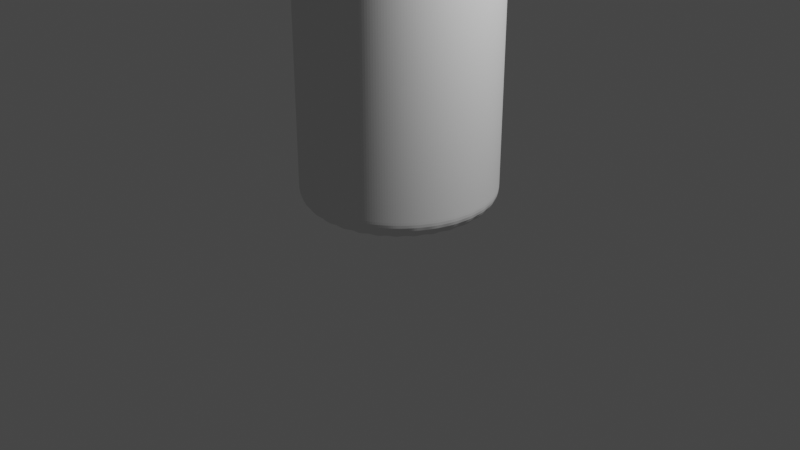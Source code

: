# Source: bottol.blend  (saved by Blender 3.3.6; exported with 4.5.12 LTS)
import bpy
from mathutils import Matrix  # noqa: F401  (used for matrix-valued properties, if any)

bpy.ops.wm.read_factory_settings(use_empty=True)
scene = bpy.context.scene
scene.name = 'Scene'

# ---- collections
col_collection = bpy.data.collections.new('Collection'); scene.collection.children.link(col_collection)

# ---- world
world_world = bpy.data.worlds.new('World'); scene.world = world_world
world_world.use_nodes = True; world_world.node_tree.nodes.clear()
_N = world_world.node_tree.nodes; _L = world_world.node_tree.links
n0 = _N.new('ShaderNodeOutputWorld'); n0.name = 'World Output'; n0.location = (300, 300)
n1 = _N.new('ShaderNodeBackground'); n1.name = 'Background'; n1.location = (10, 300)
n1.inputs[0].default_value = (0.05088, 0.05088, 0.05088, 1.0)
_L.new(n1.outputs[0], n0.inputs[0])
n0.is_active_output = True
world_world.color = (0.05088, 0.05088, 0.05088)
world_world.use_sun_shadow = False
world_world.sun_shadow_jitter_overblur = 0.0

# ---- cameras
cam_camera = bpy.data.cameras.new('Camera')
cam_camera.clip_end = 100.0
cam_camera.ortho_scale = 7.314

# ---- lights
light_light = bpy.data.lights.new('Light', 'POINT')
light_light.transmission_factor = 0.0
light_light.energy = 1000.0
light_light.shadow_soft_size = 0.1
light_light.shadow_maximum_resolution = 0.006
light_light.use_absolute_resolution = True

# ---- meshes
me_cylinder = bpy.data.meshes.new('Cylinder')
me_cylinder.from_pydata([(0.0, 1.0, -1.0), (5.39e-09, 0.3763, 6.503), (0.1951, 0.9808, -1.0), (0.07342, 0.3691, 6.503), (0.3827, 0.9239, -1.0), (0.144, 0.3477, 6.503), (0.5556, 0.8315, -1.0), (0.2091, 0.3129, 6.503), (0.7071, 0.7071, -1.0), (0.2661, 0.2661, 6.503), (0.8315, 0.5556, -1.0), (0.3129, 0.2091, 6.503), (0.9239, 0.3827, -1.0), (0.3477, 0.144, 6.503), (0.9808, 0.1951, -1.0), (0.3691, 0.07342, 6.503), (1.0, 0.0, -1.0), (0.3763, 9.985e-09, 6.503), (0.9808, -0.1951, -1.0), (0.3691, -0.07342, 6.503), (0.9239, -0.3827, -1.0), (0.3477, -0.144, 6.503), (0.8315, -0.5556, -1.0), (0.3129, -0.2091, 6.503), (0.7071, -0.7071, -1.0), (0.2661, -0.2661, 6.503), (0.5556, -0.8315, -1.0), (0.2091, -0.3129, 6.503), (0.3827, -0.9239, -1.0), (0.144, -0.3477, 6.503), (0.1951, -0.9808, -1.0), (0.07342, -0.3691, 6.503), (0.0, -1.0, -1.0), (5.39e-09, -0.3763, 6.503), (-0.1951, -0.9808, -1.0), (-0.07342, -0.3691, 6.503), (-0.3827, -0.9239, -1.0), (-0.144, -0.3477, 6.503), (-0.5556, -0.8315, -1.0), (-0.2091, -0.3129, 6.503), (-0.7071, -0.7071, -1.0), (-0.2661, -0.2661, 6.503), (-0.8315, -0.5556, -1.0), (-0.3129, -0.2091, 6.503), (-0.9239, -0.3827, -1.0), (-0.3477, -0.144, 6.503), (-0.9808, -0.1951, -1.0), (-0.3691, -0.07342, 6.503), (-1.0, 0.0, -1.0), (-0.3763, 9.985e-09, 6.503), (-0.9808, 0.1951, -1.0), (-0.3691, 0.07342, 6.503), (-0.9239, 0.3827, -1.0), (-0.3477, 0.144, 6.503), (-0.8315, 0.5556, -1.0), (-0.3129, 0.2091, 6.503), (-0.7071, 0.7071, -1.0), (-0.2661, 0.2661, 6.503), (-0.5556, 0.8315, -1.0), (-0.2091, 0.3129, 6.503), (-0.3827, 0.9239, -1.0), (-0.144, 0.3477, 6.503), (-0.1951, 0.9808, -1.0), (-0.07342, 0.3691, 6.503), (1.165e-08, 0.3672, 5.605), (0.07163, 0.3601, 5.605), (0.1405, 0.3392, 5.605), (0.204, 0.3053, 5.605), (0.2596, 0.2596, 5.605), (0.3053, 0.204, 5.605), (0.3392, 0.1405, 5.605), (0.3601, 0.07163, 5.605), (0.3672, 6.676e-09, 5.605), (0.3601, -0.07163, 5.605), (0.3392, -0.1405, 5.605), (0.3053, -0.204, 5.605), (0.2596, -0.2596, 5.605), (0.204, -0.3053, 5.605), (0.1405, -0.3392, 5.605), (0.07163, -0.3601, 5.605), (1.165e-08, -0.3672, 5.605), (-0.07163, -0.3601, 5.605), (-0.1405, -0.3392, 5.605), (-0.204, -0.3053, 5.605), (-0.2596, -0.2596, 5.605), (-0.3053, -0.204, 5.605), (-0.3392, -0.1405, 5.605), (-0.3601, -0.07163, 5.605), (-0.3672, 6.676e-09, 5.605), (-0.3601, 0.07163, 5.605), (-0.3392, 0.1405, 5.605), (-0.3053, 0.204, 5.605), (-0.2596, 0.2596, 5.605), (-0.204, 0.3053, 5.605), (-0.1405, 0.3392, 5.605), (-0.07163, 0.3601, 5.605), (0.1951, 0.9808, 3.971), (0.3827, 0.9239, 3.971), (0.5556, 0.8315, 3.971), (0.7071, 0.7071, 3.971), (0.8315, 0.5556, 3.971), (0.9239, 0.3827, 3.971), (0.9808, 0.1951, 3.971), (1.0, 0.0, 3.971), (0.9808, -0.1951, 3.971), (0.9239, -0.3827, 3.971), (0.8315, -0.5556, 3.971), (0.7071, -0.7071, 3.971), (0.5556, -0.8315, 3.971), (0.3827, -0.9239, 3.971), (0.1951, -0.9808, 3.971), (0.0, -1.0, 3.971), (-0.1951, -0.9808, 3.971), (-0.3827, -0.9239, 3.971), (-0.5556, -0.8315, 3.971), (-0.7071, -0.7071, 3.971), (-0.8315, -0.5556, 3.971), (-0.9239, -0.3827, 3.971), (-0.9808, -0.1951, 3.971), (-1.0, 0.0, 3.971), (-0.9808, 0.1951, 3.971), (-0.9239, 0.3827, 3.971), (-0.8315, 0.5556, 3.971), (-0.7071, 0.7071, 3.971), (-0.5556, 0.8315, 3.971), (-0.3827, 0.9239, 3.971), (-0.1951, 0.9808, 3.971), (0.0, 1.0, 3.971), (0.1951, 0.9808, -0.5678), (0.3827, 0.9239, -0.5678), (0.5556, 0.8315, -0.5678), (0.7071, 0.7071, -0.5678), (0.8315, 0.5556, -0.5678), (0.9239, 0.3827, -0.5678), (0.9808, 0.1951, -0.5678), (1.0, 0.0, -0.5678), (0.9808, -0.1951, -0.5678), (0.9239, -0.3827, -0.5678), (0.8315, -0.5556, -0.5678), (0.7071, -0.7071, -0.5678), (0.5556, -0.8315, -0.5678), (0.3827, -0.9239, -0.5678), (0.1951, -0.9808, -0.5678), (0.0, -1.0, -0.5678), (-0.1951, -0.9808, -0.5678), (-0.3827, -0.9239, -0.5678), (-0.5556, -0.8315, -0.5678), (-0.7071, -0.7071, -0.5678), (-0.8315, -0.5556, -0.5678), (-0.9239, -0.3827, -0.5678), (-0.9808, -0.1951, -0.5678), (-1.0, 0.0, -0.5678), (-0.9808, 0.1951, -0.5678), (-0.9239, 0.3827, -0.5678), (-0.8315, 0.5556, -0.5678), (-0.7071, 0.7071, -0.5678), (-0.5556, 0.8315, -0.5678), (-0.3827, 0.9239, -0.5678), (-0.1951, 0.9808, -0.5678), (0.0, 1.0, -0.5678), (0.0, 1.0, -1.0), (0.1951, 0.9808, -1.0), (0.3827, 0.9239, -1.0), (0.5556, 0.8315, -1.0), (0.7071, 0.7071, -1.0), (0.8315, 0.5556, -1.0), (0.9239, 0.3827, -1.0), (0.9808, 0.1951, -1.0), (1.0, 0.0, -1.0), (0.9808, -0.1951, -1.0), (0.9239, -0.3827, -1.0), (0.8315, -0.5556, -1.0), (0.7071, -0.7071, -1.0), (0.5556, -0.8315, -1.0), (0.3827, -0.9239, -1.0), (0.1951, -0.9808, -1.0), (0.0, -1.0, -1.0), (-0.1951, -0.9808, -1.0), (-0.3827, -0.9239, -1.0), (-0.5556, -0.8315, -1.0), (-0.7071, -0.7071, -1.0), (-0.8315, -0.5556, -1.0), (-0.9239, -0.3827, -1.0), (-0.9808, -0.1951, -1.0), (-1.0, 0.0, -1.0), (-0.9808, 0.1951, -1.0), (-0.9239, 0.3827, -1.0), (-0.8315, 0.5556, -1.0), (-0.7071, 0.7071, -1.0), (-0.5556, 0.8315, -1.0), (-0.3827, 0.9239, -1.0), (-0.1951, 0.9808, -1.0), (2.005e-09, 0.9306, 4.328), (0.1816, 0.9128, 4.328), (0.3561, 0.8598, 4.328), (0.517, 0.7738, 4.328), (0.6581, 0.6581, 4.328), (0.7738, 0.517, 4.328), (0.8598, 0.3561, 4.328), (0.9128, 0.1816, 4.328), (0.9306, 1.824e-09, 4.328), (0.9128, -0.1816, 4.328), (0.8598, -0.3561, 4.328), (0.7738, -0.517, 4.328), (0.6581, -0.6581, 4.328), (0.517, -0.7738, 4.328), (0.3561, -0.8598, 4.328), (0.1816, -0.9128, 4.328), (2.005e-09, -0.9306, 4.328), (-0.1816, -0.9128, 4.328), (-0.3561, -0.8598, 4.328), (-0.517, -0.7738, 4.328), (-0.6581, -0.6581, 4.328), (-0.7738, -0.517, 4.328), (-0.8598, -0.3561, 4.328), (-0.9128, -0.1816, 4.328), (-0.9306, 1.824e-09, 4.328), (-0.9128, 0.1816, 4.328), (-0.8598, 0.3561, 4.328), (-0.7738, 0.517, 4.328), (-0.6581, 0.6581, 4.328), (-0.517, 0.7738, 4.328), (-0.3561, 0.8598, 4.328), (-0.1816, 0.9128, 4.328), (8.609e-09, 0.8253, 4.799), (0.161, 0.8095, 4.799), (0.3158, 0.7625, 4.799), (0.4585, 0.6863, 4.799), (0.5836, 0.5836, 4.799), (0.6863, 0.4585, 4.799), (0.7625, 0.3158, 4.799), (0.8095, 0.161, 4.799), (0.8253, 4.581e-09, 4.799), (0.8095, -0.161, 4.799), (0.7625, -0.3158, 4.799), (0.6863, -0.4585, 4.799), (0.5836, -0.5836, 4.799), (0.4585, -0.6863, 4.799), (0.3158, -0.7625, 4.799), (0.161, -0.8095, 4.799), (8.609e-09, -0.8253, 4.799), (-0.161, -0.8095, 4.799), (-0.3158, -0.7625, 4.799), (-0.4585, -0.6863, 4.799), (-0.5836, -0.5836, 4.799), (-0.6863, -0.4585, 4.799), (-0.7625, -0.3158, 4.799), (-0.8095, -0.161, 4.799), (-0.8253, 4.581e-09, 4.799), (-0.8095, 0.161, 4.799), (-0.7625, 0.3158, 4.799), (-0.6863, 0.4585, 4.799), (-0.5836, 0.5836, 4.799), (-0.4585, 0.6863, 4.799), (-0.3158, 0.7625, 4.799), (-0.161, 0.8095, 4.799), (1.055e-08, 0.7038, 5.174), (0.1373, 0.6903, 5.174), (0.2693, 0.6502, 5.174), (0.391, 0.5852, 5.174), (0.4977, 0.4977, 5.174), (0.5852, 0.391, 5.174), (0.6502, 0.2693, 5.174), (0.6903, 0.1373, 5.174), (0.7038, 7.458e-09, 5.174), (0.6903, -0.1373, 5.174), (0.6502, -0.2693, 5.174), (0.5852, -0.391, 5.174), (0.4977, -0.4977, 5.174), (0.391, -0.5852, 5.174), (0.2693, -0.6502, 5.174), (0.1373, -0.6903, 5.174), (1.055e-08, -0.7038, 5.174), (-0.1373, -0.6903, 5.174), (-0.2693, -0.6502, 5.174), (-0.391, -0.5852, 5.174), (-0.4977, -0.4977, 5.174), (-0.5852, -0.391, 5.174), (-0.6502, -0.2693, 5.174), (-0.6903, -0.1373, 5.174), (-0.7038, 7.458e-09, 5.174), (-0.6903, 0.1373, 5.174), (-0.6502, 0.2693, 5.174), (-0.5852, 0.391, 5.174), (-0.4977, 0.4977, 5.174), (-0.391, 0.5852, 5.174), (-0.2693, 0.6502, 5.174), (-0.1373, 0.6903, 5.174), (8.693e-09, 0.5855, 5.386), (0.1142, 0.5743, 5.386), (0.2241, 0.541, 5.386), (0.3253, 0.4869, 5.386), (0.414, 0.414, 5.386), (0.4869, 0.3253, 5.386), (0.541, 0.2241, 5.386), (0.5743, 0.1142, 5.386), (0.5855, 7.805e-09, 5.386), (0.5743, -0.1142, 5.386), (0.541, -0.2241, 5.386), (0.4869, -0.3253, 5.386), (0.414, -0.414, 5.386), (0.3253, -0.4869, 5.386), (0.2241, -0.541, 5.386), (0.1142, -0.5743, 5.386), (8.693e-09, -0.5855, 5.386), (-0.1142, -0.5743, 5.386), (-0.2241, -0.541, 5.386), (-0.3253, -0.4869, 5.386), (-0.414, -0.414, 5.386), (-0.4869, -0.3253, 5.386), (-0.541, -0.2241, 5.386), (-0.5743, -0.1142, 5.386), (-0.5855, 7.805e-09, 5.386), (-0.5743, 0.1142, 5.386), (-0.541, 0.2241, 5.386), (-0.4869, 0.3253, 5.386), (-0.414, 0.414, 5.386), (-0.3253, 0.4869, 5.386), (-0.2241, 0.541, 5.386), (-0.1142, 0.5743, 5.386), (1.165e-08, 0.3672, 5.605), (0.07163, 0.3601, 5.605), (0.1405, 0.3392, 5.605), (0.204, 0.3053, 5.605), (0.2596, 0.2596, 5.605), (0.3053, 0.204, 5.605), (0.3392, 0.1405, 5.605), (0.3601, 0.07163, 5.605), (0.3672, 6.676e-09, 5.605), (0.3601, -0.07163, 5.605), (0.3392, -0.1405, 5.605), (0.3053, -0.204, 5.605), (0.2596, -0.2596, 5.605), (0.204, -0.3053, 5.605), (0.1405, -0.3392, 5.605), (0.07163, -0.3601, 5.605), (1.165e-08, -0.3672, 5.605), (-0.07163, -0.3601, 5.605), (-0.1405, -0.3392, 5.605), (-0.204, -0.3053, 5.605), (-0.2596, -0.2596, 5.605), (-0.3053, -0.204, 5.605), (-0.3392, -0.1405, 5.605), (-0.3601, -0.07163, 5.605), (-0.3672, 6.676e-09, 5.605), (-0.3601, 0.07163, 5.605), (-0.3392, 0.1405, 5.605), (-0.3053, 0.204, 5.605), (-0.2596, 0.2596, 5.605), (-0.204, 0.3053, 5.605), (-0.1405, 0.3392, 5.605), (-0.07163, 0.3601, 5.605), (0.0669, 0.3364, 6.642), (-6.908e-08, 0.3429, 6.642), (0.1312, 0.3168, 6.642), (0.1905, 0.2851, 6.642), (0.2425, 0.2425, 6.642), (0.2851, 0.1905, 6.642), (0.3168, 0.1312, 6.642), (0.3364, 0.0669, 6.642), (0.3429, 1.011e-08, 6.642), (0.3364, -0.0669, 6.642), (0.3168, -0.1312, 6.642), (0.2851, -0.1905, 6.642), (0.2425, -0.2425, 6.642), (0.1905, -0.2851, 6.642), (0.1312, -0.3168, 6.642), (0.0669, -0.3364, 6.642), (-6.908e-08, -0.3429, 6.642), (-0.0669, -0.3364, 6.642), (-0.1312, -0.3168, 6.642), (-0.1905, -0.2851, 6.642), (-0.2425, -0.2425, 6.642), (-0.2851, -0.1905, 6.642), (-0.3168, -0.1312, 6.642), (-0.3364, -0.0669, 6.642), (-0.3429, 1.011e-08, 6.642), (-0.3364, 0.0669, 6.642), (-0.3168, 0.1312, 6.642), (-0.2851, 0.1905, 6.642), (-0.2425, 0.2425, 6.642), (-0.1905, 0.2851, 6.642), (-0.1312, 0.3168, 6.642), (-0.0669, 0.3364, 6.642), (0.07342, 0.3691, 6.642), (-6.908e-08, 0.3763, 6.642), (0.144, 0.3477, 6.642), (0.2091, 0.3129, 6.642), (0.2661, 0.2661, 6.642), (0.3129, 0.2091, 6.642), (0.3477, 0.144, 6.642), (0.3691, 0.07342, 6.642), (0.3763, 9.985e-09, 6.642), (0.3691, -0.07342, 6.642), (0.3477, -0.144, 6.642), (0.3129, -0.2091, 6.642), (0.2661, -0.2661, 6.642), (0.2091, -0.3129, 6.642), (0.144, -0.3477, 6.642), (0.07342, -0.3691, 6.642), (-6.908e-08, -0.3763, 6.642), (-0.07342, -0.3691, 6.642), (-0.144, -0.3477, 6.642), (-0.2091, -0.3129, 6.642), (-0.2661, -0.2661, 6.642), (-0.3129, -0.2091, 6.642), (-0.3477, -0.144, 6.642), (-0.3691, -0.07342, 6.642), (-0.3763, 9.985e-09, 6.642), (-0.3691, 0.07342, 6.642), (-0.3477, 0.144, 6.642), (-0.3129, 0.2091, 6.642), (-0.2661, 0.2661, 6.642), (-0.2091, 0.3129, 6.642), (-0.144, 0.3477, 6.642), (-0.07342, 0.3691, 6.642), (-8.36e-17, 1.0, -1.376), (0.1951, 0.9808, -1.376), (0.3827, 0.9239, -1.376), (0.5556, 0.8315, -1.376), (0.7071, 0.7071, -1.376), (0.8315, 0.5556, -1.376), (0.9239, 0.3827, -1.376), (0.9808, 0.1951, -1.376), (1.0, -1.856e-32, -1.376), (0.9808, -0.1951, -1.376), (0.9239, -0.3827, -1.376), (0.8315, -0.5556, -1.376), (0.7071, -0.7071, -1.376), (0.5556, -0.8315, -1.376), (0.3827, -0.9239, -1.376), (0.1951, -0.9808, -1.376), (-8.36e-17, -1.0, -1.376), (-0.1951, -0.9808, -1.376), (-0.3827, -0.9239, -1.376), (-0.5556, -0.8315, -1.376), (-0.7071, -0.7071, -1.376), (-0.8315, -0.5556, -1.376), (-0.9239, -0.3827, -1.376), (-0.9808, -0.1951, -1.376), (-1.0, -1.856e-32, -1.376), (-0.9808, 0.1951, -1.376), (-0.9239, 0.3827, -1.376), (-0.8315, 0.5556, -1.376), (-0.7071, 0.7071, -1.376), (-0.5556, 0.8315, -1.376), (-0.3827, 0.9239, -1.376), (-0.1951, 0.9808, -1.376)], [], [(64, 1, 3, 65), (65, 3, 5, 66), (66, 5, 7, 67), (67, 7, 9, 68), (68, 9, 11, 69), (69, 11, 13, 70), (70, 13, 15, 71), (71, 15, 17, 72), (72, 17, 19, 73), (73, 19, 21, 74), (74, 21, 23, 75), (75, 23, 25, 76), (76, 25, 27, 77), (77, 27, 29, 78), (78, 29, 31, 79), (79, 31, 33, 80), (80, 33, 35, 81), (81, 35, 37, 82), (82, 37, 39, 83), (83, 39, 41, 84), (84, 41, 43, 85), (85, 43, 45, 86), (86, 45, 47, 87), (87, 47, 49, 88), (88, 49, 51, 89), (89, 51, 53, 90), (90, 53, 55, 91), (91, 55, 57, 92), (92, 57, 59, 93), (93, 59, 61, 94), (59, 57, 412, 413), (94, 61, 63, 95), (95, 63, 1, 64), (14, 16, 168, 167), (351, 95, 64, 320), (350, 94, 95, 351), (349, 93, 94, 350), (348, 92, 93, 349), (347, 91, 92, 348), (346, 90, 91, 347), (345, 89, 90, 346), (344, 88, 89, 345), (343, 87, 88, 344), (342, 86, 87, 343), (341, 85, 86, 342), (340, 84, 85, 341), (339, 83, 84, 340), (338, 82, 83, 339), (337, 81, 82, 338), (336, 80, 81, 337), (335, 79, 80, 336), (334, 78, 79, 335), (333, 77, 78, 334), (332, 76, 77, 333), (331, 75, 76, 332), (330, 74, 75, 331), (329, 73, 74, 330), (328, 72, 73, 329), (327, 71, 72, 328), (326, 70, 71, 327), (325, 69, 70, 326), (324, 68, 69, 325), (323, 67, 68, 324), (322, 66, 67, 323), (321, 65, 66, 322), (320, 64, 65, 321), (159, 127, 96, 128), (128, 96, 97, 129), (129, 97, 98, 130), (130, 98, 99, 131), (131, 99, 100, 132), (132, 100, 101, 133), (133, 101, 102, 134), (134, 102, 103, 135), (135, 103, 104, 136), (136, 104, 105, 137), (137, 105, 106, 138), (138, 106, 107, 139), (139, 107, 108, 140), (140, 108, 109, 141), (141, 109, 110, 142), (142, 110, 111, 143), (143, 111, 112, 144), (144, 112, 113, 145), (145, 113, 114, 146), (146, 114, 115, 147), (147, 115, 116, 148), (148, 116, 117, 149), (149, 117, 118, 150), (150, 118, 119, 151), (151, 119, 120, 152), (152, 120, 121, 153), (153, 121, 122, 154), (154, 122, 123, 155), (155, 123, 124, 156), (156, 124, 125, 157), (157, 125, 126, 158), (158, 126, 127, 159), (62, 158, 159, 0), (60, 157, 158, 62), (58, 156, 157, 60), (56, 155, 156, 58), (54, 154, 155, 56), (52, 153, 154, 54), (50, 152, 153, 52), (48, 151, 152, 50), (46, 150, 151, 48), (44, 149, 150, 46), (42, 148, 149, 44), (40, 147, 148, 42), (38, 146, 147, 40), (36, 145, 146, 38), (34, 144, 145, 36), (32, 143, 144, 34), (30, 142, 143, 32), (28, 141, 142, 30), (26, 140, 141, 28), (24, 139, 140, 26), (22, 138, 139, 24), (20, 137, 138, 22), (18, 136, 137, 20), (16, 135, 136, 18), (14, 134, 135, 16), (12, 133, 134, 14), (10, 132, 133, 12), (8, 131, 132, 10), (6, 130, 131, 8), (4, 129, 130, 6), (2, 128, 129, 4), (0, 159, 128, 2), (185, 186, 442, 441), (32, 34, 177, 176), (50, 52, 186, 185), (6, 8, 164, 163), (24, 26, 173, 172), (42, 44, 182, 181), (60, 62, 191, 190), (16, 18, 169, 168), (34, 36, 178, 177), (52, 54, 187, 186), (8, 10, 165, 164), (26, 28, 174, 173), (44, 46, 183, 182), (0, 2, 161, 160), (62, 0, 160, 191), (18, 20, 170, 169), (36, 38, 179, 178), (54, 56, 188, 187), (10, 12, 166, 165), (28, 30, 175, 174), (46, 48, 184, 183), (2, 4, 162, 161), (20, 22, 171, 170), (38, 40, 180, 179), (56, 58, 189, 188), (12, 14, 167, 166), (30, 32, 176, 175), (48, 50, 185, 184), (4, 6, 163, 162), (22, 24, 172, 171), (40, 42, 181, 180), (58, 60, 190, 189), (127, 192, 193, 96), (96, 193, 194, 97), (97, 194, 195, 98), (98, 195, 196, 99), (99, 196, 197, 100), (100, 197, 198, 101), (101, 198, 199, 102), (102, 199, 200, 103), (103, 200, 201, 104), (104, 201, 202, 105), (105, 202, 203, 106), (106, 203, 204, 107), (107, 204, 205, 108), (108, 205, 206, 109), (109, 206, 207, 110), (110, 207, 208, 111), (111, 208, 209, 112), (112, 209, 210, 113), (113, 210, 211, 114), (114, 211, 212, 115), (115, 212, 213, 116), (116, 213, 214, 117), (117, 214, 215, 118), (118, 215, 216, 119), (119, 216, 217, 120), (120, 217, 218, 121), (121, 218, 219, 122), (122, 219, 220, 123), (123, 220, 221, 124), (124, 221, 222, 125), (125, 222, 223, 126), (126, 223, 192, 127), (192, 224, 225, 193), (193, 225, 226, 194), (194, 226, 227, 195), (195, 227, 228, 196), (196, 228, 229, 197), (197, 229, 230, 198), (198, 230, 231, 199), (199, 231, 232, 200), (200, 232, 233, 201), (201, 233, 234, 202), (202, 234, 235, 203), (203, 235, 236, 204), (204, 236, 237, 205), (205, 237, 238, 206), (206, 238, 239, 207), (207, 239, 240, 208), (208, 240, 241, 209), (209, 241, 242, 210), (210, 242, 243, 211), (211, 243, 244, 212), (212, 244, 245, 213), (213, 245, 246, 214), (214, 246, 247, 215), (215, 247, 248, 216), (216, 248, 249, 217), (217, 249, 250, 218), (218, 250, 251, 219), (219, 251, 252, 220), (220, 252, 253, 221), (221, 253, 254, 222), (222, 254, 255, 223), (223, 255, 224, 192), (224, 256, 257, 225), (225, 257, 258, 226), (226, 258, 259, 227), (227, 259, 260, 228), (228, 260, 261, 229), (229, 261, 262, 230), (230, 262, 263, 231), (231, 263, 264, 232), (232, 264, 265, 233), (233, 265, 266, 234), (234, 266, 267, 235), (235, 267, 268, 236), (236, 268, 269, 237), (237, 269, 270, 238), (238, 270, 271, 239), (239, 271, 272, 240), (240, 272, 273, 241), (241, 273, 274, 242), (242, 274, 275, 243), (243, 275, 276, 244), (244, 276, 277, 245), (245, 277, 278, 246), (246, 278, 279, 247), (247, 279, 280, 248), (248, 280, 281, 249), (249, 281, 282, 250), (250, 282, 283, 251), (251, 283, 284, 252), (252, 284, 285, 253), (253, 285, 286, 254), (254, 286, 287, 255), (255, 287, 256, 224), (256, 288, 289, 257), (257, 289, 290, 258), (258, 290, 291, 259), (259, 291, 292, 260), (260, 292, 293, 261), (261, 293, 294, 262), (262, 294, 295, 263), (263, 295, 296, 264), (264, 296, 297, 265), (265, 297, 298, 266), (266, 298, 299, 267), (267, 299, 300, 268), (268, 300, 301, 269), (269, 301, 302, 270), (270, 302, 303, 271), (271, 303, 304, 272), (272, 304, 305, 273), (273, 305, 306, 274), (274, 306, 307, 275), (275, 307, 308, 276), (276, 308, 309, 277), (277, 309, 310, 278), (278, 310, 311, 279), (279, 311, 312, 280), (280, 312, 313, 281), (281, 313, 314, 282), (282, 314, 315, 283), (283, 315, 316, 284), (284, 316, 317, 285), (285, 317, 318, 286), (286, 318, 319, 287), (287, 319, 288, 256), (288, 320, 321, 289), (289, 321, 322, 290), (290, 322, 323, 291), (291, 323, 324, 292), (292, 324, 325, 293), (293, 325, 326, 294), (294, 326, 327, 295), (295, 327, 328, 296), (296, 328, 329, 297), (297, 329, 330, 298), (298, 330, 331, 299), (299, 331, 332, 300), (300, 332, 333, 301), (301, 333, 334, 302), (302, 334, 335, 303), (303, 335, 336, 304), (304, 336, 337, 305), (305, 337, 338, 306), (306, 338, 339, 307), (307, 339, 340, 308), (308, 340, 341, 309), (309, 341, 342, 310), (310, 342, 343, 311), (311, 343, 344, 312), (312, 344, 345, 313), (313, 345, 346, 314), (314, 346, 347, 315), (315, 347, 348, 316), (316, 348, 349, 317), (317, 349, 350, 318), (318, 350, 351, 319), (319, 351, 320, 288), (352, 353, 383, 382, 381, 380, 379, 378, 377, 376, 375, 374, 373, 372, 371, 370, 369, 368, 367, 366, 365, 364, 363, 362, 361, 360, 359, 358, 357, 356, 355, 354), (15, 13, 390, 391), (33, 31, 399, 400), (51, 49, 408, 409), (7, 5, 386, 387), (25, 23, 395, 396), (43, 41, 404, 405), (61, 59, 413, 414), (17, 15, 391, 392), (35, 33, 400, 401), (53, 51, 409, 410), (9, 7, 387, 388), (27, 25, 396, 397), (45, 43, 405, 406), (63, 61, 414, 415), (19, 17, 392, 393), (37, 35, 401, 402), (55, 53, 410, 411), (11, 9, 388, 389), (29, 27, 397, 398), (3, 1, 385, 384), (47, 45, 406, 407), (1, 63, 415, 385), (21, 19, 393, 394), (39, 37, 402, 403), (57, 55, 411, 412), (13, 11, 389, 390), (31, 29, 398, 399), (49, 47, 407, 408), (5, 3, 384, 386), (23, 21, 394, 395), (41, 39, 403, 404), (353, 352, 384, 385), (352, 354, 386, 384), (354, 355, 387, 386), (355, 356, 388, 387), (356, 357, 389, 388), (357, 358, 390, 389), (358, 359, 391, 390), (359, 360, 392, 391), (360, 361, 393, 392), (361, 362, 394, 393), (362, 363, 395, 394), (363, 364, 396, 395), (364, 365, 397, 396), (365, 366, 398, 397), (366, 367, 399, 398), (367, 368, 400, 399), (368, 369, 401, 400), (369, 370, 402, 401), (370, 371, 403, 402), (371, 372, 404, 403), (372, 373, 405, 404), (373, 374, 406, 405), (374, 375, 407, 406), (375, 376, 408, 407), (376, 377, 409, 408), (377, 378, 410, 409), (378, 379, 411, 410), (379, 380, 412, 411), (380, 381, 413, 412), (381, 382, 414, 413), (382, 383, 415, 414), (383, 353, 385, 415), (416, 417, 418, 419, 420, 421, 422, 423, 424, 425, 426, 427, 428, 429, 430, 431, 432, 433, 434, 435, 436, 437, 438, 439, 440, 441, 442, 443, 444, 445, 446, 447), (172, 173, 429, 428), (186, 187, 443, 442), (173, 174, 430, 429), (160, 161, 417, 416), (187, 188, 444, 443), (174, 175, 431, 430), (161, 162, 418, 417), (188, 189, 445, 444), (175, 176, 432, 431), (162, 163, 419, 418), (189, 190, 446, 445), (176, 177, 433, 432), (163, 164, 420, 419), (190, 191, 447, 446), (177, 178, 434, 433), (164, 165, 421, 420), (191, 160, 416, 447), (178, 179, 435, 434), (165, 166, 422, 421), (179, 180, 436, 435), (166, 167, 423, 422), (180, 181, 437, 436), (167, 168, 424, 423), (181, 182, 438, 437), (168, 169, 425, 424), (182, 183, 439, 438), (169, 170, 426, 425), (183, 184, 440, 439), (170, 171, 427, 426), (184, 185, 441, 440), (171, 172, 428, 427)])
_uv = me_cylinder.uv_layers.new(name='UVMap')
_uv.uv.foreach_set('vector', [1.0, 0.9402, 1.0, 1.0, 0.9688, 1.0, 0.9688, 0.9402, 0.9688, 0.9402, 0.9688, 1.0, 0.9375, 1.0, 0.9375, 0.9402, 0.9375, 0.9402, 0.9375, 1.0, 0.9062, 1.0, 0.9062, 0.9402, 0.9062, 0.9402, 0.9062, 1.0, 0.875, 1.0, 0.875, 0.9402, 0.875, 0.9402, 0.875, 1.0, 0.8438, 1.0, 0.8438, 0.9402, 0.8438, 0.9402, 0.8438, 1.0, 0.8125, 1.0, 0.8125, 0.9402, 0.8125, 0.9402, 0.8125, 1.0, 0.7812, 1.0, 0.7812, 0.9402, 0.7812, 0.9402, 0.7812, 1.0, 0.75, 1.0, 0.75, 0.9402, 0.75, 0.9402, 0.75, 1.0, 0.7188, 1.0, 0.7188, 0.9402, 0.7188, 0.9402, 0.7188, 1.0, 0.6875, 1.0, 0.6875, 0.9402, 0.6875, 0.9402, 0.6875, 1.0, 0.6562, 1.0, 0.6562, 0.9402, 0.6562, 0.9402, 0.6562, 1.0, 0.625, 1.0, 0.625, 0.9402, 0.625, 0.9402, 0.625, 1.0, 0.5938, 1.0, 0.5938, 0.9402, 0.5938, 0.9402, 0.5938, 1.0, 0.5625, 1.0, 0.5625, 0.9402, 0.5625, 0.9402, 0.5625, 1.0, 0.5312, 1.0, 0.5312, 0.9402, 0.5312, 0.9402, 0.5312, 1.0, 0.5, 1.0, 0.5, 0.9402, 0.5, 0.9402, 0.5, 1.0, 0.4688, 1.0, 0.4688, 0.9402, 0.4688, 0.9402, 0.4688, 1.0, 0.4375, 1.0, 0.4375, 0.9402, 0.4375, 0.9402, 0.4375, 1.0, 0.4062, 1.0, 0.4062, 0.9402, 0.4062, 0.9402, 0.4062, 1.0, 0.375, 1.0, 0.375, 0.9402, 0.375, 0.9402, 0.375, 1.0, 0.3438, 1.0, 0.3438, 0.9402, 0.3438, 0.9402, 0.3438, 1.0, 0.3125, 1.0, 0.3125, 0.9402, 0.3125, 0.9402, 0.3125, 1.0, 0.2812, 1.0, 0.2812, 0.9402, 0.2812, 0.9402, 0.2812, 1.0, 0.25, 1.0, 0.25, 0.9402, 0.25, 0.9402, 0.25, 1.0, 0.2188, 1.0, 0.2188, 0.9402, 0.2188, 0.9402, 0.2188, 1.0, 0.1875, 1.0, 0.1875, 0.9402, 0.1875, 0.9402, 0.1875, 1.0, 0.1562, 1.0, 0.1562, 0.9402, 0.1562, 0.9402, 0.1562, 1.0, 0.125, 1.0, 0.125, 0.9402, 0.125, 0.9402, 0.125, 1.0, 0.09375, 1.0, 0.09375, 0.9402, 0.09375, 0.9402, 0.09375, 1.0, 0.0625, 1.0, 0.0625, 0.9402, 0.09375, 1.0, 0.125, 1.0, 0.125, 1.0, 0.09375, 1.0, 0.0625, 0.9402, 0.0625, 1.0, 0.03125, 1.0, 0.03125, 0.9402, 0.03125, 0.9402, 0.03125, 1.0, 0.0, 1.0, 0.0, 0.9402, 0.7812, 0.5, 0.75, 0.5, 0.75, 0.5, 0.7812, 0.5, 0.03125, 0.9402, 0.03125, 0.9402, 0.0, 0.9402, 0.0, 0.9402, 0.0625, 0.9402, 0.0625, 0.9402, 0.03125, 0.9402, 0.03125, 0.9402, 0.09375, 0.9402, 0.09375, 0.9402, 0.0625, 0.9402, 0.0625, 0.9402, 0.125, 0.9402, 0.125, 0.9402, 0.09375, 0.9402, 0.09375, 0.9402, 0.1562, 0.9402, 0.1562, 0.9402, 0.125, 0.9402, 0.125, 0.9402, 0.1875, 0.9402, 0.1875, 0.9402, 0.1562, 0.9402, 0.1562, 0.9402, 0.2188, 0.9402, 0.2188, 0.9402, 0.1875, 0.9402, 0.1875, 0.9402, 0.25, 0.9402, 0.25, 0.9402, 0.2188, 0.9402, 0.2188, 0.9402, 0.2812, 0.9402, 0.2812, 0.9402, 0.25, 0.9402, 0.25, 0.9402, 0.3125, 0.9402, 0.3125, 0.9402, 0.2812, 0.9402, 0.2812, 0.9402, 0.3438, 0.9402, 0.3438, 0.9402, 0.3125, 0.9402, 0.3125, 0.9402, 0.375, 0.9402, 0.375, 0.9402, 0.3438, 0.9402, 0.3438, 0.9402, 0.4062, 0.9402, 0.4062, 0.9402, 0.375, 0.9402, 0.375, 0.9402, 0.4375, 0.9402, 0.4375, 0.9402, 0.4062, 0.9402, 0.4062, 0.9402, 0.4688, 0.9402, 0.4688, 0.9402, 0.4375, 0.9402, 0.4375, 0.9402, 0.5, 0.9402, 0.5, 0.9402, 0.4688, 0.9402, 0.4688, 0.9402, 0.5312, 0.9402, 0.5312, 0.9402, 0.5, 0.9402, 0.5, 0.9402, 0.5625, 0.9402, 0.5625, 0.9402, 0.5312, 0.9402, 0.5312, 0.9402, 0.5938, 0.9402, 0.5938, 0.9402, 0.5625, 0.9402, 0.5625, 0.9402, 0.625, 0.9402, 0.625, 0.9402, 0.5938, 0.9402, 0.5938, 0.9402, 0.6562, 0.9402, 0.6562, 0.9402, 0.625, 0.9402, 0.625, 0.9402, 0.6875, 0.9402, 0.6875, 0.9402, 0.6562, 0.9402, 0.6562, 0.9402, 0.7188, 0.9402, 0.7188, 0.9402, 0.6875, 0.9402, 0.6875, 0.9402, 0.75, 0.9402, 0.75, 0.9402, 0.7188, 0.9402, 0.7188, 0.9402, 0.7812, 0.9402, 0.7812, 0.9402, 0.75, 0.9402, 0.75, 0.9402, 0.8125, 0.9402, 0.8125, 0.9402, 0.7812, 0.9402, 0.7812, 0.9402, 0.8438, 0.9402, 0.8438, 0.9402, 0.8125, 0.9402, 0.8125, 0.9402, 0.875, 0.9402, 0.875, 0.9402, 0.8438, 0.9402, 0.8438, 0.9402, 0.9063, 0.9402, 0.9062, 0.9402, 0.875, 0.9402, 0.875, 0.9402, 0.9375, 0.9402, 0.9375, 0.9402, 0.9062, 0.9402, 0.9063, 0.9402, 0.9688, 0.9402, 0.9688, 0.9402, 0.9375, 0.9402, 0.9375, 0.9402, 1.0, 0.9402, 1.0, 0.9402, 0.9688, 0.9402, 0.9688, 0.9402, 1.0, 0.5288, 1.0, 0.8312, 0.9688, 0.8312, 0.9688, 0.5288, 0.9688, 0.5288, 0.9688, 0.8312, 0.9375, 0.8312, 0.9375, 0.5288, 0.9375, 0.5288, 0.9375, 0.8312, 0.9062, 0.8312, 0.9062, 0.5288, 0.9062, 0.5288, 0.9062, 0.8312, 0.875, 0.8312, 0.875, 0.5288, 0.875, 0.5288, 0.875, 0.8312, 0.8438, 0.8312, 0.8438, 0.5288, 0.8438, 0.5288, 0.8438, 0.8312, 0.8125, 0.8312, 0.8125, 0.5288, 0.8125, 0.5288, 0.8125, 0.8312, 0.7812, 0.8312, 0.7812, 0.5288, 0.7812, 0.5288, 0.7812, 0.8312, 0.75, 0.8312, 0.75, 0.5288, 0.75, 0.5288, 0.75, 0.8312, 0.7188, 0.8312, 0.7188, 0.5288, 0.7188, 0.5288, 0.7188, 0.8312, 0.6875, 0.8312, 0.6875, 0.5288, 0.6875, 0.5288, 0.6875, 0.8312, 0.6562, 0.8312, 0.6562, 0.5288, 0.6562, 0.5288, 0.6562, 0.8312, 0.625, 0.8312, 0.625, 0.5288, 0.625, 0.5288, 0.625, 0.8312, 0.5938, 0.8312, 0.5938, 0.5288, 0.5938, 0.5288, 0.5938, 0.8312, 0.5625, 0.8312, 0.5625, 0.5288, 0.5625, 0.5288, 0.5625, 0.8312, 0.5312, 0.8312, 0.5312, 0.5288, 0.5312, 0.5288, 0.5312, 0.8312, 0.5, 0.8312, 0.5, 0.5288, 0.5, 0.5288, 0.5, 0.8312, 0.4688, 0.8312, 0.4688, 0.5288, 0.4688, 0.5288, 0.4688, 0.8312, 0.4375, 0.8312, 0.4375, 0.5288, 0.4375, 0.5288, 0.4375, 0.8312, 0.4062, 0.8312, 0.4062, 0.5288, 0.4062, 0.5288, 0.4062, 0.8312, 0.375, 0.8312, 0.375, 0.5288, 0.375, 0.5288, 0.375, 0.8312, 0.3438, 0.8312, 0.3438, 0.5288, 0.3438, 0.5288, 0.3438, 0.8312, 0.3125, 0.8312, 0.3125, 0.5288, 0.3125, 0.5288, 0.3125, 0.8312, 0.2812, 0.8312, 0.2812, 0.5288, 0.2812, 0.5288, 0.2812, 0.8312, 0.25, 0.8312, 0.25, 0.5288, 0.25, 0.5288, 0.25, 0.8312, 0.2188, 0.8312, 0.2188, 0.5288, 0.2188, 0.5288, 0.2188, 0.8312, 0.1875, 0.8312, 0.1875, 0.5288, 0.1875, 0.5288, 0.1875, 0.8312, 0.1562, 0.8312, 0.1562, 0.5288, 0.1562, 0.5288, 0.1562, 0.8312, 0.125, 0.8312, 0.125, 0.5288, 0.125, 0.5288, 0.125, 0.8312, 0.09375, 0.8312, 0.09375, 0.5288, 0.09375, 0.5288, 0.09375, 0.8312, 0.0625, 0.8312, 0.0625, 0.5288, 0.0625, 0.5288, 0.0625, 0.8312, 0.03125, 0.8312, 0.03125, 0.5288, 0.03125, 0.5288, 0.03125, 0.8312, 0.0, 0.8312, 0.0, 0.5288, 0.03125, 0.5, 0.03125, 0.5288, 0.0, 0.5288, 0.0, 0.5, 0.0625, 0.5, 0.0625, 0.5288, 0.03125, 0.5288, 0.03125, 0.5, 0.09375, 0.5, 0.09375, 0.5288, 0.0625, 0.5288, 0.0625, 0.5, 0.125, 0.5, 0.125, 0.5288, 0.09375, 0.5288, 0.09375, 0.5, 0.1562, 0.5, 0.1562, 0.5288, 0.125, 0.5288, 0.125, 0.5, 0.1875, 0.5, 0.1875, 0.5288, 0.1562, 0.5288, 0.1562, 0.5, 0.2188, 0.5, 0.2188, 0.5288, 0.1875, 0.5288, 0.1875, 0.5, 0.25, 0.5, 0.25, 0.5288, 0.2188, 0.5288, 0.2188, 0.5, 0.2812, 0.5, 0.2812, 0.5288, 0.25, 0.5288, 0.25, 0.5, 0.3125, 0.5, 0.3125, 0.5288, 0.2812, 0.5288, 0.2812, 0.5, 0.3438, 0.5, 0.3438, 0.5288, 0.3125, 0.5288, 0.3125, 0.5, 0.375, 0.5, 0.375, 0.5288, 0.3438, 0.5288, 0.3438, 0.5, 0.4062, 0.5, 0.4062, 0.5288, 0.375, 0.5288, 0.375, 0.5, 0.4375, 0.5, 0.4375, 0.5288, 0.4062, 0.5288, 0.4062, 0.5, 0.4688, 0.5, 0.4688, 0.5288, 0.4375, 0.5288, 0.4375, 0.5, 0.5, 0.5, 0.5, 0.5288, 0.4688, 0.5288, 0.4688, 0.5, 0.5312, 0.5, 0.5312, 0.5288, 0.5, 0.5288, 0.5, 0.5, 0.5625, 0.5, 0.5625, 0.5288, 0.5312, 0.5288, 0.5312, 0.5, 0.5938, 0.5, 0.5938, 0.5288, 0.5625, 0.5288, 0.5625, 0.5, 0.625, 0.5, 0.625, 0.5288, 0.5938, 0.5288, 0.5938, 0.5, 0.6562, 0.5, 0.6562, 0.5288, 0.625, 0.5288, 0.625, 0.5, 0.6875, 0.5, 0.6875, 0.5288, 0.6562, 0.5288, 0.6562, 0.5, 0.7188, 0.5, 0.7188, 0.5288, 0.6875, 0.5288, 0.6875, 0.5, 0.75, 0.5, 0.75, 0.5288, 0.7188, 0.5288, 0.7188, 0.5, 0.7812, 0.5, 0.7812, 0.5288, 0.75, 0.5288, 0.75, 0.5, 0.8125, 0.5, 0.8125, 0.5288, 0.7812, 0.5288, 0.7812, 0.5, 0.8438, 0.5, 0.8438, 0.5288, 0.8125, 0.5288, 0.8125, 0.5, 0.875, 0.5, 0.875, 0.5288, 0.8438, 0.5288, 0.8438, 0.5, 0.9062, 0.5, 0.9062, 0.5288, 0.875, 0.5288, 0.875, 0.5, 0.9375, 0.5, 0.9375, 0.5288, 0.9062, 0.5288, 0.9062, 0.5, 0.9688, 0.5, 0.9688, 0.5288, 0.9375, 0.5288, 0.9375, 0.5, 1.0, 0.5, 1.0, 0.5288, 0.9688, 0.5288, 0.9688, 0.5, 0.2188, 0.5, 0.1875, 0.5, 0.1875, 0.5, 0.2188, 0.5, 0.5, 0.5, 0.4688, 0.5, 0.4688, 0.5, 0.5, 0.5, 0.2188, 0.5, 0.1875, 0.5, 0.1875, 0.5, 0.2188, 0.5, 0.9062, 0.5, 0.875, 0.5, 0.875, 0.5, 0.9062, 0.5, 0.625, 0.5, 0.5938, 0.5, 0.5938, 0.5, 0.625, 0.5, 0.3438, 0.5, 0.3125, 0.5, 0.3125, 0.5, 0.3438, 0.5, 0.0625, 0.5, 0.03125, 0.5, 0.03125, 0.5, 0.0625, 0.5, 0.75, 0.5, 0.7188, 0.5, 0.7188, 0.5, 0.75, 0.5, 0.4688, 0.5, 0.4375, 0.5, 0.4375, 0.5, 0.4688, 0.5, 0.1875, 0.5, 0.1562, 0.5, 0.1562, 0.5, 0.1875, 0.5, 0.875, 0.5, 0.8438, 0.5, 0.8438, 0.5, 0.875, 0.5, 0.5938, 0.5, 0.5625, 0.5, 0.5625, 0.5, 0.5938, 0.5, 0.3125, 0.5, 0.2812, 0.5, 0.2812, 0.5, 0.3125, 0.5, 1.0, 0.5, 0.9688, 0.5, 0.9688, 0.5, 1.0, 0.5, 0.03125, 0.5, 0.0, 0.5, 0.0, 0.5, 0.03125, 0.5, 0.7188, 0.5, 0.6875, 0.5, 0.6875, 0.5, 0.7188, 0.5, 0.4375, 0.5, 0.4062, 0.5, 0.4062, 0.5, 0.4375, 0.5, 0.1562, 0.5, 0.125, 0.5, 0.125, 0.5, 0.1562, 0.5, 0.8438, 0.5, 0.8125, 0.5, 0.8125, 0.5, 0.8438, 0.5, 0.5625, 0.5, 0.5312, 0.5, 0.5312, 0.5, 0.5625, 0.5, 0.2812, 0.5, 0.25, 0.5, 0.25, 0.5, 0.2812, 0.5, 0.9688, 0.5, 0.9375, 0.5, 0.9375, 0.5, 0.9688, 0.5, 0.6875, 0.5, 0.6562, 0.5, 0.6562, 0.5, 0.6875, 0.5, 0.4062, 0.5, 0.375, 0.5, 0.375, 0.5, 0.4062, 0.5, 0.125, 0.5, 0.09375, 0.5, 0.09375, 0.5, 0.125, 0.5, 0.8125, 0.5, 0.7812, 0.5, 0.7812, 0.5, 0.8125, 0.5, 0.5312, 0.5, 0.5, 0.5, 0.5, 0.5, 0.5312, 0.5, 0.25, 0.5, 0.2188, 0.5, 0.2188, 0.5, 0.25, 0.5, 0.9375, 0.5, 0.9062, 0.5, 0.9062, 0.5, 0.9375, 0.5, 0.6562, 0.5, 0.625, 0.5, 0.625, 0.5, 0.6562, 0.5, 0.375, 0.5, 0.3438, 0.5, 0.3438, 0.5, 0.375, 0.5, 0.09375, 0.5, 0.0625, 0.5, 0.0625, 0.5, 0.09375, 0.5, 1.0, 0.8312, 1.0, 0.855, 0.9688, 0.855, 0.9688, 0.8312, 0.9688, 0.8312, 0.9688, 0.855, 0.9375, 0.855, 0.9375, 0.8312, 0.9375, 0.8312, 0.9375, 0.855, 0.9063, 0.855, 0.9062, 0.8312, 0.9062, 0.8312, 0.9063, 0.855, 0.875, 0.855, 0.875, 0.8312, 0.875, 0.8312, 0.875, 0.855, 0.8438, 0.855, 0.8438, 0.8312, 0.8438, 0.8312, 0.8438, 0.855, 0.8125, 0.855, 0.8125, 0.8312, 0.8125, 0.8312, 0.8125, 0.855, 0.7812, 0.855, 0.7812, 0.8312, 0.7812, 0.8312, 0.7812, 0.855, 0.75, 0.855, 0.75, 0.8312, 0.75, 0.8312, 0.75, 0.855, 0.7187, 0.855, 0.7188, 0.8312, 0.7188, 0.8312, 0.7187, 0.855, 0.6875, 0.855, 0.6875, 0.8312, 0.6875, 0.8312, 0.6875, 0.855, 0.6562, 0.855, 0.6562, 0.8312, 0.6562, 0.8312, 0.6562, 0.855, 0.625, 0.855, 0.625, 0.8312, 0.625, 0.8312, 0.625, 0.855, 0.5938, 0.855, 0.5938, 0.8312, 0.5938, 0.8312, 0.5938, 0.855, 0.5625, 0.855, 0.5625, 0.8312, 0.5625, 0.8312, 0.5625, 0.855, 0.5312, 0.855, 0.5312, 0.8312, 0.5312, 0.8312, 0.5312, 0.855, 0.5, 0.855, 0.5, 0.8312, 0.5, 0.8312, 0.5, 0.855, 0.4688, 0.855, 0.4688, 0.8312, 0.4688, 0.8312, 0.4688, 0.855, 0.4375, 0.855, 0.4375, 0.8312, 0.4375, 0.8312, 0.4375, 0.855, 0.4063, 0.855, 0.4062, 0.8312, 0.4062, 0.8312, 0.4063, 0.855, 0.375, 0.855, 0.375, 0.8312, 0.375, 0.8312, 0.375, 0.855, 0.3438, 0.855, 0.3438, 0.8312, 0.3438, 0.8312, 0.3438, 0.855, 0.3125, 0.855, 0.3125, 0.8312, 0.3125, 0.8312, 0.3125, 0.855, 0.2812, 0.855, 0.2812, 0.8312, 0.2812, 0.8312, 0.2812, 0.855, 0.25, 0.855, 0.25, 0.8312, 0.25, 0.8312, 0.25, 0.855, 0.2188, 0.855, 0.2188, 0.8312, 0.2188, 0.8312, 0.2188, 0.855, 0.1875, 0.855, 0.1875, 0.8312, 0.1875, 0.8312, 0.1875, 0.855, 0.1562, 0.855, 0.1562, 0.8312, 0.1562, 0.8312, 0.1562, 0.855, 0.125, 0.855, 0.125, 0.8312, 0.125, 0.8312, 0.125, 0.855, 0.09375, 0.855, 0.09375, 0.8312, 0.09375, 0.8312, 0.09375, 0.855, 0.0625, 0.855, 0.0625, 0.8312, 0.0625, 0.8312, 0.0625, 0.855, 0.03125, 0.855, 0.03125, 0.8312, 0.03125, 0.8312, 0.03125, 0.855, 0.0, 0.855, 0.0, 0.8312, 1.0, 0.855, 1.0, 0.8864, 0.9688, 0.8864, 0.9688, 0.855, 0.9688, 0.855, 0.9688, 0.8864, 0.9375, 0.8864, 0.9375, 0.855, 0.9375, 0.855, 0.9375, 0.8864, 0.9063, 0.8864, 0.9063, 0.855, 0.9063, 0.855, 0.9063, 0.8864, 0.875, 0.8864, 0.875, 0.855, 0.875, 0.855, 0.875, 0.8864, 0.8438, 0.8864, 0.8438, 0.855, 0.8438, 0.855, 0.8438, 0.8864, 0.8125, 0.8864, 0.8125, 0.855, 0.8125, 0.855, 0.8125, 0.8864, 0.7812, 0.8864, 0.7812, 0.855, 0.7812, 0.855, 0.7812, 0.8864, 0.75, 0.8864, 0.75, 0.855, 0.75, 0.855, 0.75, 0.8864, 0.7188, 0.8864, 0.7187, 0.855, 0.7187, 0.855, 0.7188, 0.8864, 0.6875, 0.8864, 0.6875, 0.855, 0.6875, 0.855, 0.6875, 0.8864, 0.6562, 0.8864, 0.6562, 0.855, 0.6562, 0.855, 0.6562, 0.8864, 0.625, 0.8864, 0.625, 0.855, 0.625, 0.855, 0.625, 0.8864, 0.5937, 0.8864, 0.5938, 0.855, 0.5938, 0.855, 0.5937, 0.8864, 0.5625, 0.8864, 0.5625, 0.855, 0.5625, 0.855, 0.5625, 0.8864, 0.5312, 0.8864, 0.5312, 0.855, 0.5312, 0.855, 0.5312, 0.8864, 0.5, 0.8864, 0.5, 0.855, 0.5, 0.855, 0.5, 0.8864, 0.4688, 0.8864, 0.4688, 0.855, 0.4688, 0.855, 0.4688, 0.8864, 0.4375, 0.8864, 0.4375, 0.855, 0.4375, 0.855, 0.4375, 0.8864, 0.4062, 0.8864, 0.4063, 0.855, 0.4063, 0.855, 0.4062, 0.8864, 0.375, 0.8864, 0.375, 0.855, 0.375, 0.855, 0.375, 0.8864, 0.3438, 0.8864, 0.3438, 0.855, 0.3438, 0.855, 0.3438, 0.8864, 0.3125, 0.8864, 0.3125, 0.855, 0.3125, 0.855, 0.3125, 0.8864, 0.2812, 0.8864, 0.2812, 0.855, 0.2812, 0.855, 0.2812, 0.8864, 0.25, 0.8864, 0.25, 0.855, 0.25, 0.855, 0.25, 0.8864, 0.2188, 0.8864, 0.2188, 0.855, 0.2188, 0.855, 0.2188, 0.8864, 0.1875, 0.8864, 0.1875, 0.855, 0.1875, 0.855, 0.1875, 0.8864, 0.1562, 0.8864, 0.1562, 0.855, 0.1562, 0.855, 0.1562, 0.8864, 0.125, 0.8864, 0.125, 0.855, 0.125, 0.855, 0.125, 0.8864, 0.09375, 0.8864, 0.09375, 0.855, 0.09375, 0.855, 0.09375, 0.8864, 0.0625, 0.8864, 0.0625, 0.855, 0.0625, 0.855, 0.0625, 0.8864, 0.03125, 0.8864, 0.03125, 0.855, 0.03125, 0.855, 0.03125, 0.8864, 0.0, 0.8864, 0.0, 0.855, 1.0, 0.8864, 1.0, 0.9114, 0.9688, 0.9114, 0.9688, 0.8864, 0.9688, 0.8864, 0.9688, 0.9114, 0.9375, 0.9114, 0.9375, 0.8864, 0.9375, 0.8864, 0.9375, 0.9114, 0.9063, 0.9114, 0.9063, 0.8864, 0.9063, 0.8864, 0.9063, 0.9114, 0.875, 0.9114, 0.875, 0.8864, 0.875, 0.8864, 0.875, 0.9114, 0.8437, 0.9114, 0.8438, 0.8864, 0.8438, 0.8864, 0.8437, 0.9114, 0.8125, 0.9114, 0.8125, 0.8864, 0.8125, 0.8864, 0.8125, 0.9114, 0.7812, 0.9114, 0.7812, 0.8864, 0.7812, 0.8864, 0.7812, 0.9114, 0.75, 0.9114, 0.75, 0.8864, 0.75, 0.8864, 0.75, 0.9114, 0.7188, 0.9114, 0.7188, 0.8864, 0.7188, 0.8864, 0.7188, 0.9114, 0.6875, 0.9114, 0.6875, 0.8864, 0.6875, 0.8864, 0.6875, 0.9114, 0.6562, 0.9114, 0.6562, 0.8864, 0.6562, 0.8864, 0.6562, 0.9114, 0.625, 0.9114, 0.625, 0.8864, 0.625, 0.8864, 0.625, 0.9114, 0.5938, 0.9114, 0.5937, 0.8864, 0.5937, 0.8864, 0.5938, 0.9114, 0.5625, 0.9114, 0.5625, 0.8864, 0.5625, 0.8864, 0.5625, 0.9114, 0.5312, 0.9114, 0.5312, 0.8864, 0.5312, 0.8864, 0.5312, 0.9114, 0.5, 0.9114, 0.5, 0.8864, 0.5, 0.8864, 0.5, 0.9114, 0.4688, 0.9114, 0.4688, 0.8864, 0.4688, 0.8864, 0.4688, 0.9114, 0.4375, 0.9114, 0.4375, 0.8864, 0.4375, 0.8864, 0.4375, 0.9114, 0.4063, 0.9114, 0.4062, 0.8864, 0.4062, 0.8864, 0.4063, 0.9114, 0.375, 0.9114, 0.375, 0.8864, 0.375, 0.8864, 0.375, 0.9114, 0.3438, 0.9114, 0.3438, 0.8864, 0.3438, 0.8864, 0.3438, 0.9114, 0.3125, 0.9114, 0.3125, 0.8864, 0.3125, 0.8864, 0.3125, 0.9114, 0.2812, 0.9114, 0.2812, 0.8864, 0.2812, 0.8864, 0.2812, 0.9114, 0.25, 0.9114, 0.25, 0.8864, 0.25, 0.8864, 0.25, 0.9114, 0.2188, 0.9114, 0.2188, 0.8864, 0.2188, 0.8864, 0.2188, 0.9114, 0.1875, 0.9114, 0.1875, 0.8864, 0.1875, 0.8864, 0.1875, 0.9114, 0.1562, 0.9114, 0.1562, 0.8864, 0.1562, 0.8864, 0.1562, 0.9114, 0.125, 0.9114, 0.125, 0.8864, 0.125, 0.8864, 0.125, 0.9114, 0.09375, 0.9114, 0.09375, 0.8864, 0.09375, 0.8864, 0.09375, 0.9114, 0.0625, 0.9114, 0.0625, 0.8864, 0.0625, 0.8864, 0.0625, 0.9114, 0.03125, 0.9114, 0.03125, 0.8864, 0.03125, 0.8864, 0.03125, 0.9114, 0.0, 0.9114, 0.0, 0.8864, 1.0, 0.9114, 1.0, 0.9256, 0.9688, 0.9256, 0.9688, 0.9114, 0.9688, 0.9114, 0.9688, 0.9256, 0.9375, 0.9256, 0.9375, 0.9114, 0.9375, 0.9114, 0.9375, 0.9256, 0.9062, 0.9256, 0.9063, 0.9114, 0.9063, 0.9114, 0.9062, 0.9256, 0.875, 0.9256, 0.875, 0.9114, 0.875, 0.9114, 0.875, 0.9256, 0.8437, 0.9256, 0.8437, 0.9114, 0.8437, 0.9114, 0.8437, 0.9256, 0.8125, 0.9256, 0.8125, 0.9114, 0.8125, 0.9114, 0.8125, 0.9256, 0.7813, 0.9256, 0.7812, 0.9114, 0.7812, 0.9114, 0.7813, 0.9256, 0.75, 0.9256, 0.75, 0.9114, 0.75, 0.9114, 0.75, 0.9256, 0.7188, 0.9256, 0.7188, 0.9114, 0.7188, 0.9114, 0.7188, 0.9256, 0.6875, 0.9256, 0.6875, 0.9114, 0.6875, 0.9114, 0.6875, 0.9256, 0.6562, 0.9256, 0.6562, 0.9114, 0.6562, 0.9114, 0.6562, 0.9256, 0.625, 0.9256, 0.625, 0.9114, 0.625, 0.9114, 0.625, 0.9256, 0.5938, 0.9256, 0.5938, 0.9114, 0.5938, 0.9114, 0.5938, 0.9256, 0.5625, 0.9256, 0.5625, 0.9114, 0.5625, 0.9114, 0.5625, 0.9256, 0.5312, 0.9256, 0.5312, 0.9114, 0.5312, 0.9114, 0.5312, 0.9256, 0.5, 0.9256, 0.5, 0.9114, 0.5, 0.9114, 0.5, 0.9256, 0.4688, 0.9256, 0.4688, 0.9114, 0.4688, 0.9114, 0.4688, 0.9256, 0.4375, 0.9256, 0.4375, 0.9114, 0.4375, 0.9114, 0.4375, 0.9256, 0.4062, 0.9256, 0.4063, 0.9114, 0.4063, 0.9114, 0.4062, 0.9256, 0.375, 0.9256, 0.375, 0.9114, 0.375, 0.9114, 0.375, 0.9256, 0.3438, 0.9256, 0.3438, 0.9114, 0.3438, 0.9114, 0.3438, 0.9256, 0.3125, 0.9256, 0.3125, 0.9114, 0.3125, 0.9114, 0.3125, 0.9256, 0.2812, 0.9256, 0.2812, 0.9114, 0.2812, 0.9114, 0.2812, 0.9256, 0.25, 0.9256, 0.25, 0.9114, 0.25, 0.9114, 0.25, 0.9256, 0.2187, 0.9256, 0.2188, 0.9114, 0.2188, 0.9114, 0.2187, 0.9256, 0.1875, 0.9256, 0.1875, 0.9114, 0.1875, 0.9114, 0.1875, 0.9256, 0.1562, 0.9256, 0.1562, 0.9114, 0.1562, 0.9114, 0.1562, 0.9256, 0.125, 0.9256, 0.125, 0.9114, 0.125, 0.9114, 0.125, 0.9256, 0.09375, 0.9256, 0.09375, 0.9114, 0.09375, 0.9114, 0.09375, 0.9256, 0.0625, 0.9256, 0.0625, 0.9114, 0.0625, 0.9114, 0.0625, 0.9256, 0.03125, 0.9256, 0.03125, 0.9114, 0.03125, 0.9114, 0.03125, 0.9256, 0.0, 0.9256, 0.0, 0.9114, 1.0, 0.9256, 1.0, 0.9402, 0.9688, 0.9402, 0.9688, 0.9256, 0.9688, 0.9256, 0.9688, 0.9402, 0.9375, 0.9402, 0.9375, 0.9256, 0.9375, 0.9256, 0.9375, 0.9402, 0.9063, 0.9402, 0.9062, 0.9256, 0.9062, 0.9256, 0.9063, 0.9402, 0.875, 0.9402, 0.875, 0.9256, 0.875, 0.9256, 0.875, 0.9402, 0.8438, 0.9402, 0.8437, 0.9256, 0.8437, 0.9256, 0.8438, 0.9402, 0.8125, 0.9402, 0.8125, 0.9256, 0.8125, 0.9256, 0.8125, 0.9402, 0.7812, 0.9402, 0.7813, 0.9256, 0.7813, 0.9256, 0.7812, 0.9402, 0.75, 0.9402, 0.75, 0.9256, 0.75, 0.9256, 0.75, 0.9402, 0.7188, 0.9402, 0.7188, 0.9256, 0.7188, 0.9256, 0.7188, 0.9402, 0.6875, 0.9402, 0.6875, 0.9256, 0.6875, 0.9256, 0.6875, 0.9402, 0.6562, 0.9402, 0.6562, 0.9256, 0.6562, 0.9256, 0.6562, 0.9402, 0.625, 0.9402, 0.625, 0.9256, 0.625, 0.9256, 0.625, 0.9402, 0.5938, 0.9402, 0.5938, 0.9256, 0.5938, 0.9256, 0.5938, 0.9402, 0.5625, 0.9402, 0.5625, 0.9256, 0.5625, 0.9256, 0.5625, 0.9402, 0.5312, 0.9402, 0.5312, 0.9256, 0.5312, 0.9256, 0.5312, 0.9402, 0.5, 0.9402, 0.5, 0.9256, 0.5, 0.9256, 0.5, 0.9402, 0.4688, 0.9402, 0.4688, 0.9256, 0.4688, 0.9256, 0.4688, 0.9402, 0.4375, 0.9402, 0.4375, 0.9256, 0.4375, 0.9256, 0.4375, 0.9402, 0.4062, 0.9402, 0.4062, 0.9256, 0.4062, 0.9256, 0.4062, 0.9402, 0.375, 0.9402, 0.375, 0.9256, 0.375, 0.9256, 0.375, 0.9402, 0.3438, 0.9402, 0.3438, 0.9256, 0.3438, 0.9256, 0.3438, 0.9402, 0.3125, 0.9402, 0.3125, 0.9256, 0.3125, 0.9256, 0.3125, 0.9402, 0.2812, 0.9402, 0.2812, 0.9256, 0.2812, 0.9256, 0.2812, 0.9402, 0.25, 0.9402, 0.25, 0.9256, 0.25, 0.9256, 0.25, 0.9402, 0.2188, 0.9402, 0.2187, 0.9256, 0.2187, 0.9256, 0.2188, 0.9402, 0.1875, 0.9402, 0.1875, 0.9256, 0.1875, 0.9256, 0.1875, 0.9402, 0.1562, 0.9402, 0.1562, 0.9256, 0.1562, 0.9256, 0.1562, 0.9402, 0.125, 0.9402, 0.125, 0.9256, 0.125, 0.9256, 0.125, 0.9402, 0.09375, 0.9402, 0.09375, 0.9256, 0.09375, 0.9256, 0.09375, 0.9402, 0.0625, 0.9402, 0.0625, 0.9256, 0.0625, 0.9256, 0.0625, 0.9402, 0.03125, 0.9402, 0.03125, 0.9256, 0.03125, 0.9256, 0.03125, 0.9402, 0.0, 0.9402, 0.0, 0.9256, 0.2927, 0.4645, 0.25, 0.4687, 0.2073, 0.4645, 0.1663, 0.4521, 0.1285, 0.4318, 0.09535, 0.4047, 0.06815, 0.3715, 0.04794, 0.3337, 0.03549, 0.2927, 0.03129, 0.25, 0.03549, 0.2073, 0.04794, 0.1663, 0.06815, 0.1285, 0.09535, 0.09535, 0.1285, 0.06815, 0.1663, 0.04794, 0.2073, 0.03549, 0.25, 0.03129, 0.2927, 0.03549, 0.3337, 0.04794, 0.3715, 0.06815, 0.4047, 0.09535, 0.4318, 0.1285, 0.4521, 0.1663, 0.4645, 0.2073, 0.4687, 0.25, 0.4645, 0.2927, 0.4521, 0.3337, 0.4318, 0.3715, 0.4047, 0.4047, 0.3715, 0.4318, 0.3337, 0.4521, 0.7812, 1.0, 0.8125, 1.0, 0.8125, 1.0, 0.7812, 1.0, 0.5, 1.0, 0.5312, 1.0, 0.5312, 1.0, 0.5, 1.0, 0.2188, 1.0, 0.25, 1.0, 0.25, 1.0, 0.2188, 1.0, 0.9062, 1.0, 0.9375, 1.0, 0.9375, 1.0, 0.9062, 1.0, 0.625, 1.0, 0.6562, 1.0, 0.6562, 1.0, 0.625, 1.0, 0.3438, 1.0, 0.375, 1.0, 0.375, 1.0, 0.3438, 1.0, 0.0625, 1.0, 0.09375, 1.0, 0.09375, 1.0, 0.0625, 1.0, 0.75, 1.0, 0.7812, 1.0, 0.7812, 1.0, 0.75, 1.0, 0.4688, 1.0, 0.5, 1.0, 0.5, 1.0, 0.4688, 1.0, 0.1875, 1.0, 0.2188, 1.0, 0.2188, 1.0, 0.1875, 1.0, 0.875, 1.0, 0.9062, 1.0, 0.9062, 1.0, 0.875, 1.0, 0.5938, 1.0, 0.625, 1.0, 0.625, 1.0, 0.5938, 1.0, 0.3125, 1.0, 0.3438, 1.0, 0.3438, 1.0, 0.3125, 1.0, 0.03125, 1.0, 0.0625, 1.0, 0.0625, 1.0, 0.03125, 1.0, 0.7188, 1.0, 0.75, 1.0, 0.75, 1.0, 0.7188, 1.0, 0.4375, 1.0, 0.4688, 1.0, 0.4688, 1.0, 0.4375, 1.0, 0.1562, 1.0, 0.1875, 1.0, 0.1875, 1.0, 0.1562, 1.0, 0.8438, 1.0, 0.875, 1.0, 0.875, 1.0, 0.8438, 1.0, 0.5625, 1.0, 0.5938, 1.0, 0.5938, 1.0, 0.5625, 1.0, 0.9688, 1.0, 1.0, 1.0, 1.0, 1.0, 0.9688, 1.0, 0.2812, 1.0, 0.3125, 1.0, 0.3125, 1.0, 0.2812, 1.0, 0.0, 1.0, 0.03125, 1.0, 0.03125, 1.0, 0.0, 1.0, 0.6875, 1.0, 0.7188, 1.0, 0.7188, 1.0, 0.6875, 1.0, 0.4062, 1.0, 0.4375, 1.0, 0.4375, 1.0, 0.4062, 1.0, 0.125, 1.0, 0.1562, 1.0, 0.1562, 1.0, 0.125, 1.0, 0.8125, 1.0, 0.8438, 1.0, 0.8438, 1.0, 0.8125, 1.0, 0.5312, 1.0, 0.5625, 1.0, 0.5625, 1.0, 0.5312, 1.0, 0.25, 1.0, 0.2812, 1.0, 0.2812, 1.0, 0.25, 1.0, 0.9375, 1.0, 0.9688, 1.0, 0.9688, 1.0, 0.9375, 1.0, 0.6562, 1.0, 0.6875, 1.0, 0.6875, 1.0, 0.6562, 1.0, 0.375, 1.0, 0.4062, 1.0, 0.4062, 1.0, 0.375, 1.0, 0.25, 0.4687, 0.2927, 0.4645, 0.2968, 0.4854, 0.25, 0.49, 0.2927, 0.4645, 0.3337, 0.4521, 0.3418, 0.4717, 0.2968, 0.4854, 0.3337, 0.4521, 0.3715, 0.4318, 0.3833, 0.4496, 0.3418, 0.4717, 0.3715, 0.4318, 0.4047, 0.4047, 0.4197, 0.4197, 0.3833, 0.4496, 0.4047, 0.4047, 0.4318, 0.3715, 0.4496, 0.3833, 0.4197, 0.4197, 0.4318, 0.3715, 0.4521, 0.3337, 0.4717, 0.3418, 0.4496, 0.3833, 0.4521, 0.3337, 0.4645, 0.2927, 0.4854, 0.2968, 0.4717, 0.3418, 0.4645, 0.2927, 0.4687, 0.25, 0.49, 0.25, 0.4854, 0.2968, 0.4687, 0.25, 0.4645, 0.2073, 0.4854, 0.2032, 0.49, 0.25, 0.4645, 0.2073, 0.4521, 0.1663, 0.4717, 0.1582, 0.4854, 0.2032, 0.4521, 0.1663, 0.4318, 0.1285, 0.4496, 0.1167, 0.4717, 0.1582, 0.4318, 0.1285, 0.4047, 0.09535, 0.4197, 0.08029, 0.4496, 0.1167, 0.4047, 0.09535, 0.3715, 0.06815, 0.3833, 0.05045, 0.4197, 0.08029, 0.3715, 0.06815, 0.3337, 0.04794, 0.3418, 0.02827, 0.3833, 0.05045, 0.3337, 0.04794, 0.2927, 0.03549, 0.2968, 0.01461, 0.3418, 0.02827, 0.2927, 0.03549, 0.25, 0.03129, 0.25, 0.01, 0.2968, 0.01461, 0.25, 0.03129, 0.2073, 0.03549, 0.2032, 0.01461, 0.25, 0.01, 0.2073, 0.03549, 0.1663, 0.04794, 0.1582, 0.02827, 0.2032, 0.01461, 0.1663, 0.04794, 0.1285, 0.06815, 0.1167, 0.05045, 0.1582, 0.02827, 0.1285, 0.06815, 0.09535, 0.09535, 0.08029, 0.08029, 0.1167, 0.05045, 0.09535, 0.09535, 0.06815, 0.1285, 0.05045, 0.1167, 0.08029, 0.08029, 0.06815, 0.1285, 0.04794, 0.1663, 0.02827, 0.1582, 0.05045, 0.1167, 0.04794, 0.1663, 0.03549, 0.2073, 0.01461, 0.2032, 0.02827, 0.1582, 0.03549, 0.2073, 0.03129, 0.25, 0.01, 0.25, 0.01461, 0.2032, 0.03129, 0.25, 0.03549, 0.2927, 0.01461, 0.2968, 0.01, 0.25, 0.03549, 0.2927, 0.04794, 0.3337, 0.02827, 0.3418, 0.01461, 0.2968, 0.04794, 0.3337, 0.06815, 0.3715, 0.05045, 0.3833, 0.02827, 0.3418, 0.06815, 0.3715, 0.09535, 0.4047, 0.08029, 0.4197, 0.05045, 0.3833, 0.09535, 0.4047, 0.1285, 0.4318, 0.1167, 0.4496, 0.08029, 0.4197, 0.1285, 0.4318, 0.1663, 0.4521, 0.1582, 0.4717, 0.1167, 0.4496, 0.1663, 0.4521, 0.2073, 0.4645, 0.2032, 0.4854, 0.1582, 0.4717, 0.2073, 0.4645, 0.25, 0.4687, 0.25, 0.49, 0.2032, 0.4854, 0.75, 0.49, 0.7968, 0.4854, 0.8418, 0.4717, 0.8833, 0.4496, 0.9197, 0.4197, 0.9496, 0.3833, 0.9717, 0.3418, 0.9854, 0.2968, 0.99, 0.25, 0.9854, 0.2032, 0.9717, 0.1582, 0.9496, 0.1167, 0.9197, 0.08029, 0.8833, 0.05045, 0.8418, 0.02827, 0.7968, 0.01461, 0.75, 0.01, 0.7032, 0.01461, 0.6582, 0.02827, 0.6167, 0.05045, 0.5803, 0.08029, 0.5504, 0.1167, 0.5283, 0.1582, 0.5146, 0.2032, 0.51, 0.25, 0.5146, 0.2968, 0.5283, 0.3418, 0.5504, 0.3833, 0.5803, 0.4197, 0.6167, 0.4496, 0.6582, 0.4717, 0.7032, 0.4854, 0.625, 0.5, 0.5938, 0.5, 0.5938, 0.5, 0.625, 0.5, 0.1875, 0.5, 0.1562, 0.5, 0.1562, 0.5, 0.1875, 0.5, 0.5938, 0.5, 0.5625, 0.5, 0.5625, 0.5, 0.5938, 0.5, 1.0, 0.5, 0.9688, 0.5, 0.9688, 0.5, 1.0, 0.5, 0.1562, 0.5, 0.125, 0.5, 0.125, 0.5, 0.1562, 0.5, 0.5625, 0.5, 0.5312, 0.5, 0.5312, 0.5, 0.5625, 0.5, 0.9688, 0.5, 0.9375, 0.5, 0.9375, 0.5, 0.9688, 0.5, 0.125, 0.5, 0.09375, 0.5, 0.09375, 0.5, 0.125, 0.5, 0.5312, 0.5, 0.5, 0.5, 0.5, 0.5, 0.5312, 0.5, 0.9375, 0.5, 0.9062, 0.5, 0.9062, 0.5, 0.9375, 0.5, 0.09375, 0.5, 0.0625, 0.5, 0.0625, 0.5, 0.09375, 0.5, 0.5, 0.5, 0.4688, 0.5, 0.4688, 0.5, 0.5, 0.5, 0.9062, 0.5, 0.875, 0.5, 0.875, 0.5, 0.9062, 0.5, 0.0625, 0.5, 0.03125, 0.5, 0.03125, 0.5, 0.0625, 0.5, 0.4688, 0.5, 0.4375, 0.5, 0.4375, 0.5, 0.4688, 0.5, 0.875, 0.5, 0.8438, 0.5, 0.8438, 0.5, 0.875, 0.5, 0.03125, 0.5, 0.0, 0.5, 0.0, 0.5, 0.03125, 0.5, 0.4375, 0.5, 0.4062, 0.5, 0.4062, 0.5, 0.4375, 0.5, 0.8438, 0.5, 0.8125, 0.5, 0.8125, 0.5, 0.8438, 0.5, 0.4062, 0.5, 0.375, 0.5, 0.375, 0.5, 0.4062, 0.5, 0.8125, 0.5, 0.7812, 0.5, 0.7812, 0.5, 0.8125, 0.5, 0.375, 0.5, 0.3438, 0.5, 0.3438, 0.5, 0.375, 0.5, 0.7812, 0.5, 0.75, 0.5, 0.75, 0.5, 0.7812, 0.5, 0.3438, 0.5, 0.3125, 0.5, 0.3125, 0.5, 0.3438, 0.5, 0.75, 0.5, 0.7188, 0.5, 0.7188, 0.5, 0.75, 0.5, 0.3125, 0.5, 0.2812, 0.5, 0.2812, 0.5, 0.3125, 0.5, 0.7188, 0.5, 0.6875, 0.5, 0.6875, 0.5, 0.7188, 0.5, 0.2812, 0.5, 0.25, 0.5, 0.25, 0.5, 0.2812, 0.5, 0.6875, 0.5, 0.6562, 0.5, 0.6562, 0.5, 0.6875, 0.5, 0.25, 0.5, 0.2188, 0.5, 0.2188, 0.5, 0.25, 0.5, 0.6562, 0.5, 0.625, 0.5, 0.625, 0.5, 0.6562, 0.5])
me_cylinder.update()

# ---- objects
ob_light = bpy.data.objects.new('Light', light_light)
ob_camera = bpy.data.objects.new('Camera', cam_camera)
ob_cylinder = bpy.data.objects.new('Cylinder', me_cylinder)

# ---- transforms, parenting, visibility, modifiers, constraints
ob_light.location = (4.076, 1.005, 5.904)
ob_light.rotation_euler = (0.6503, 0.05522, 1.866)
ob_light.lock_rotations_4d = False
ob_light.empty_display_type = 'ARROWS'
ob_light.color = (0.0, 0.0, 0.0, 0.0)
ob_light.lineart.crease_threshold = 0.0
ob_camera.location = (7.359, -6.926, 4.958)
ob_camera.rotation_euler = (1.109, 0.0, 0.8149)
ob_camera.lock_rotations_4d = False
ob_camera.empty_display_type = 'ARROWS'
ob_camera.color = (0.0, 0.0, 0.0, 0.0)
ob_camera.display_type = 'WIRE'
ob_camera.lineart.crease_threshold = 0.0
ob_cylinder.location = (0.0, 0.0, 1.502)
_m = ob_cylinder.modifiers.new('Solidify', 'SOLIDIFY')
_m.thickness = 0.04
_m = ob_cylinder.modifiers.new('Subdivision', 'SUBSURF')
_m.levels = 3
_m.render_levels = 3

# ---- collection membership
col_collection.objects.link(ob_light)
col_collection.objects.link(ob_camera)
col_collection.objects.link(ob_cylinder)

# ---- scene / render settings (as saved in the file)
scene.camera = ob_camera
scene.frame_start = 1; scene.frame_end = 250; scene.frame_set(1)
scene.render.engine = 'BLENDER_EEVEE_NEXT'
scene.cycles.sampling_pattern = 'TABULATED_SOBOL'
scene.cycles.use_light_tree = False
scene.view_settings.view_transform = 'Filmic'
bpy.context.view_layer.update()
